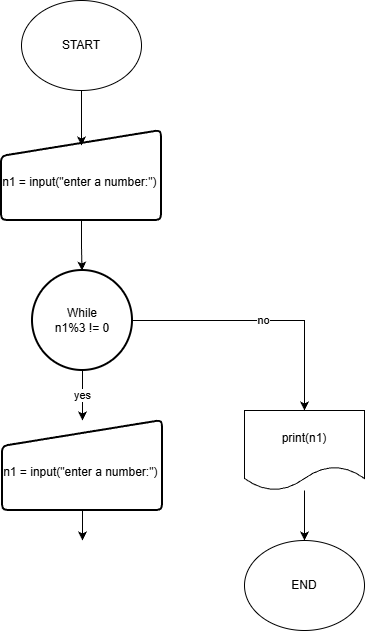

The diagram above was exported from draw.io. Its source (the exported page's mxGraphModel, read from the mxfile embedded in the PNG):
<mxGraphModel dx="1426" dy="757" grid="1" gridSize="10" guides="1" tooltips="1" connect="1" arrows="1" fold="1" page="1" pageScale="1" pageWidth="850" pageHeight="1100" math="0" shadow="0">
  <root>
    <mxCell id="0" />
    <mxCell id="1" parent="0" />
    <mxCell id="GmLkbbU2hQNQfkypT5dh-1" parent="1" style="ellipse;whiteSpace=wrap;html=1;" value="START" vertex="1">
      <mxGeometry height="90" width="120" x="307" y="40" as="geometry" />
    </mxCell>
    <mxCell id="SapLSvUXeGG05teX995p-2" parent="1" style="html=1;strokeWidth=2;shape=manualInput;whiteSpace=wrap;rounded=1;size=26;arcSize=11;align=center;" value="&lt;div style=&quot;line-height: 100%;&quot;&gt;&lt;div&gt;&lt;br&gt;&lt;/div&gt;&lt;div&gt;n1 = input(&quot;enter a number:&quot;)&amp;nbsp;&lt;/div&gt;&lt;/div&gt;" vertex="1">
      <mxGeometry height="90" width="160" x="287" y="170" as="geometry" />
    </mxCell>
    <mxCell id="SapLSvUXeGG05teX995p-5" edge="1" parent="1" source="GmLkbbU2hQNQfkypT5dh-1" style="edgeStyle=orthogonalEdgeStyle;rounded=0;orthogonalLoop=1;jettySize=auto;html=1;entryX=0.5;entryY=0.167;entryDx=0;entryDy=0;entryPerimeter=0;" target="SapLSvUXeGG05teX995p-2">
      <mxGeometry relative="1" as="geometry" />
    </mxCell>
    <mxCell id="SapLSvUXeGG05teX995p-6" edge="1" parent="1" source="SapLSvUXeGG05teX995p-2" style="edgeStyle=orthogonalEdgeStyle;rounded=0;orthogonalLoop=1;jettySize=auto;html=1;entryX=0.5;entryY=0;entryDx=0;entryDy=0;entryPerimeter=0;">
      <mxGeometry relative="1" as="geometry">
        <mxPoint x="367.5" y="310" as="targetPoint" />
      </mxGeometry>
    </mxCell>
    <mxCell id="SapLSvUXeGG05teX995p-15" edge="1" parent="1" source="SapLSvUXeGG05teX995p-8" style="edgeStyle=orthogonalEdgeStyle;rounded=0;orthogonalLoop=1;jettySize=auto;html=1;entryX=0.5;entryY=0;entryDx=0;entryDy=0;" target="SapLSvUXeGG05teX995p-14" value="no">
      <mxGeometry relative="1" as="geometry" />
    </mxCell>
    <mxCell id="wwgy9O9vYw9OdMIRrylG-3" edge="1" parent="1" source="SapLSvUXeGG05teX995p-8" style="edgeStyle=orthogonalEdgeStyle;rounded=0;orthogonalLoop=1;jettySize=auto;html=1;entryX=0.5;entryY=0;entryDx=0;entryDy=0;" target="wwgy9O9vYw9OdMIRrylG-1" value="yes">
      <mxGeometry relative="1" as="geometry" />
    </mxCell>
    <mxCell id="SapLSvUXeGG05teX995p-8" parent="1" style="strokeWidth=2;html=1;shape=mxgraph.flowchart.start_2;whiteSpace=wrap;" value="While&lt;div&gt;n1%3 != 0&lt;/div&gt;" vertex="1">
      <mxGeometry height="100" width="100" x="318" y="310" as="geometry" />
    </mxCell>
    <mxCell id="SapLSvUXeGG05teX995p-18" edge="1" parent="1" source="SapLSvUXeGG05teX995p-14" style="edgeStyle=orthogonalEdgeStyle;rounded=0;orthogonalLoop=1;jettySize=auto;html=1;" target="SapLSvUXeGG05teX995p-17">
      <mxGeometry relative="1" as="geometry" />
    </mxCell>
    <mxCell id="SapLSvUXeGG05teX995p-14" parent="1" style="shape=document;whiteSpace=wrap;html=1;boundedLbl=1;" value="print(n1)" vertex="1">
      <mxGeometry height="80" width="120" x="530" y="450" as="geometry" />
    </mxCell>
    <mxCell id="SapLSvUXeGG05teX995p-17" parent="1" style="ellipse;whiteSpace=wrap;html=1;" value="END" vertex="1">
      <mxGeometry height="90" width="120" x="530" y="580" as="geometry" />
    </mxCell>
    <mxCell id="wwgy9O9vYw9OdMIRrylG-7" edge="1" parent="1" source="wwgy9O9vYw9OdMIRrylG-1" style="edgeStyle=orthogonalEdgeStyle;rounded=0;orthogonalLoop=1;jettySize=auto;html=1;">
      <mxGeometry relative="1" as="geometry">
        <mxPoint x="368" y="580" as="targetPoint" />
      </mxGeometry>
    </mxCell>
    <mxCell id="wwgy9O9vYw9OdMIRrylG-1" parent="1" style="html=1;strokeWidth=2;shape=manualInput;whiteSpace=wrap;rounded=1;size=26;arcSize=11;align=center;" value="&lt;div style=&quot;line-height: 100%;&quot;&gt;&lt;div&gt;&lt;br&gt;&lt;/div&gt;&lt;div&gt;n1 = input(&quot;enter a number:&quot;)&amp;nbsp;&lt;/div&gt;&lt;/div&gt;" vertex="1">
      <mxGeometry height="90" width="160" x="288" y="460" as="geometry" />
    </mxCell>
  </root>
</mxGraphModel>